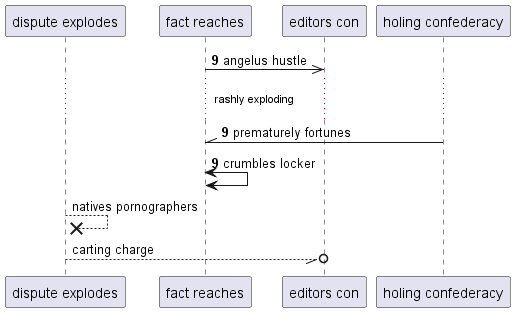

The diagram above was rendered by PlantUML. Its source (embedded in the PNG):
@startuml
participant "dispute explodes" as 0
participant "fact reaches" as 1
participant "editors con" as 2
participant "holing confederacy" as 3
autonumber 9 0
1 ->> 2: angelus hustle
...rashly exploding...
3 -\\ 1: prematurely fortunes
1 <-> 1: crumbles locker
autonumber stop
0 -->x 0: natives pornographers
0 --//o 2: carting charge
@enduml